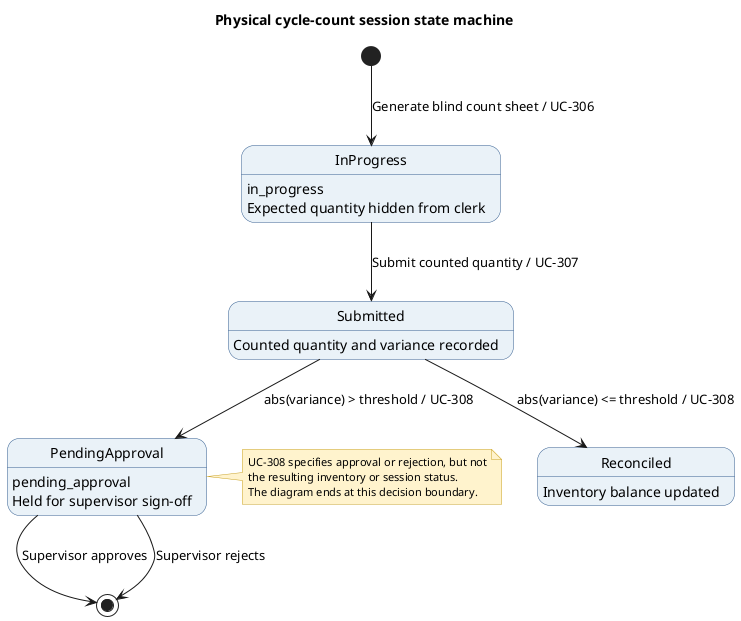

The diagram above was rendered by PlantUML. Its source (embedded in the PNG):
@startuml
title Physical cycle-count session state machine

hide empty description
skinparam backgroundColor white
skinparam shadowing false
skinparam state {
  BackgroundColor #EAF2F8
  BorderColor #365F91
  FontName Calibri
  FontSize 14
}
skinparam note {
  BackgroundColor #FFF3CD
  BorderColor #C9A227
  FontName Calibri
  FontSize 11
}

[*] --> InProgress : Generate blind count sheet / UC-306
InProgress : in_progress
InProgress : Expected quantity hidden from clerk

InProgress --> Submitted : Submit counted quantity / UC-307
Submitted : Counted quantity and variance recorded

Submitted --> Reconciled : abs(variance) <= threshold / UC-308
Reconciled : Inventory balance updated

Submitted --> PendingApproval : abs(variance) > threshold / UC-308
PendingApproval : pending_approval
PendingApproval : Held for supervisor sign-off

PendingApproval --> [*] : Supervisor approves
PendingApproval --> [*] : Supervisor rejects

note right of PendingApproval
UC-308 specifies approval or rejection, but not
the resulting inventory or session status.
The diagram ends at this decision boundary.
end note
@enduml